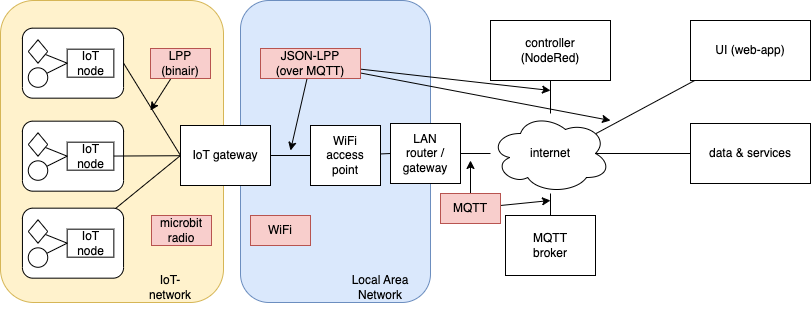

The diagram above was exported from draw.io. Its source (the exported page's mxGraphModel, read from the mxfile embedded in the PNG):
<mxGraphModel dx="954" dy="610" grid="1" gridSize="10" guides="1" tooltips="1" connect="1" arrows="1" fold="1" page="1" pageScale="1" pageWidth="1169" pageHeight="827" math="0" shadow="0">
  <root>
    <mxCell id="OuzwLdA7yF8p2NGuQPN2-0" />
    <mxCell id="OuzwLdA7yF8p2NGuQPN2-1" parent="OuzwLdA7yF8p2NGuQPN2-0" />
    <mxCell id="oS7SQbpZAGI08evcdhlP-11" value="" style="rounded=1;whiteSpace=wrap;html=1;fillColor=#dae8fc;strokeColor=#6c8ebf;" vertex="1" parent="OuzwLdA7yF8p2NGuQPN2-1">
      <mxGeometry x="260" y="100" width="190" height="302" as="geometry" />
    </mxCell>
    <mxCell id="oS7SQbpZAGI08evcdhlP-7" value="" style="rounded=1;whiteSpace=wrap;html=1;fillColor=#fff2cc;strokeColor=#d6b656;" vertex="1" parent="OuzwLdA7yF8p2NGuQPN2-1">
      <mxGeometry x="20" y="100" width="223" height="302" as="geometry" />
    </mxCell>
    <mxCell id="OuzwLdA7yF8p2NGuQPN2-2" value="" style="rounded=0;orthogonalLoop=1;jettySize=auto;html=1;endArrow=none;endFill=0;exitX=0.875;exitY=0.5;exitDx=0;exitDy=0;exitPerimeter=0;" edge="1" parent="OuzwLdA7yF8p2NGuQPN2-1" source="OuzwLdA7yF8p2NGuQPN2-44" target="OuzwLdA7yF8p2NGuQPN2-6">
      <mxGeometry relative="1" as="geometry" />
    </mxCell>
    <mxCell id="OuzwLdA7yF8p2NGuQPN2-3" value="" style="rounded=0;orthogonalLoop=1;jettySize=auto;html=1;endArrow=none;endFill=0;exitX=0.88;exitY=0.25;exitDx=0;exitDy=0;exitPerimeter=0;" edge="1" parent="OuzwLdA7yF8p2NGuQPN2-1" source="OuzwLdA7yF8p2NGuQPN2-44" target="OuzwLdA7yF8p2NGuQPN2-5">
      <mxGeometry relative="1" as="geometry" />
    </mxCell>
    <mxCell id="OuzwLdA7yF8p2NGuQPN2-4" value="controller &lt;br&gt;(NodeRed)" style="rounded=0;whiteSpace=wrap;html=1;" vertex="1" parent="OuzwLdA7yF8p2NGuQPN2-1">
      <mxGeometry x="510" y="120" width="120" height="60" as="geometry" />
    </mxCell>
    <mxCell id="OuzwLdA7yF8p2NGuQPN2-5" value="UI (web-app)" style="rounded=0;whiteSpace=wrap;html=1;" vertex="1" parent="OuzwLdA7yF8p2NGuQPN2-1">
      <mxGeometry x="710" y="120" width="120" height="60" as="geometry" />
    </mxCell>
    <mxCell id="OuzwLdA7yF8p2NGuQPN2-6" value="data &amp;amp; services" style="rounded=0;whiteSpace=wrap;html=1;" vertex="1" parent="OuzwLdA7yF8p2NGuQPN2-1">
      <mxGeometry x="710" y="223" width="120" height="60" as="geometry" />
    </mxCell>
    <mxCell id="OuzwLdA7yF8p2NGuQPN2-7" value="" style="group" vertex="1" connectable="0" parent="OuzwLdA7yF8p2NGuQPN2-1">
      <mxGeometry x="40" y="223" width="105" height="70" as="geometry" />
    </mxCell>
    <mxCell id="OuzwLdA7yF8p2NGuQPN2-8" value="IoT-node" style="text;html=1;strokeColor=none;fillColor=none;align=center;verticalAlign=middle;whiteSpace=wrap;rounded=0;" vertex="1" parent="OuzwLdA7yF8p2NGuQPN2-7">
      <mxGeometry x="58.333333333333336" y="25.666666666666664" width="23.333333333333332" height="14" as="geometry" />
    </mxCell>
    <mxCell id="OuzwLdA7yF8p2NGuQPN2-9" value="" style="group" vertex="1" connectable="0" parent="OuzwLdA7yF8p2NGuQPN2-7">
      <mxGeometry x="1.9444444444444442" y="-2.333333333333333" width="101.11111111111111" height="70" as="geometry" />
    </mxCell>
    <mxCell id="OuzwLdA7yF8p2NGuQPN2-10" value="" style="rounded=1;whiteSpace=wrap;html=1;" vertex="1" parent="OuzwLdA7yF8p2NGuQPN2-9">
      <mxGeometry width="101.11111111111111" height="70" as="geometry" />
    </mxCell>
    <mxCell id="OuzwLdA7yF8p2NGuQPN2-11" value="IoT node" style="rounded=0;whiteSpace=wrap;html=1;" vertex="1" parent="OuzwLdA7yF8p2NGuQPN2-9">
      <mxGeometry x="44.72222222222222" y="21" width="46.666666666666664" height="28" as="geometry" />
    </mxCell>
    <mxCell id="OuzwLdA7yF8p2NGuQPN2-12" style="rounded=0;orthogonalLoop=1;jettySize=auto;html=1;entryX=0;entryY=0.5;entryDx=0;entryDy=0;endArrow=none;endFill=0;" edge="1" parent="OuzwLdA7yF8p2NGuQPN2-9" source="OuzwLdA7yF8p2NGuQPN2-13" target="OuzwLdA7yF8p2NGuQPN2-11">
      <mxGeometry relative="1" as="geometry" />
    </mxCell>
    <mxCell id="OuzwLdA7yF8p2NGuQPN2-13" value="" style="rhombus;whiteSpace=wrap;html=1;" vertex="1" parent="OuzwLdA7yF8p2NGuQPN2-9">
      <mxGeometry x="5.833333333333333" y="11.666666666666664" width="19.444444444444443" height="23.33333333333333" as="geometry" />
    </mxCell>
    <mxCell id="OuzwLdA7yF8p2NGuQPN2-14" style="rounded=0;orthogonalLoop=1;jettySize=auto;html=1;endArrow=none;endFill=0;" edge="1" parent="OuzwLdA7yF8p2NGuQPN2-9" source="OuzwLdA7yF8p2NGuQPN2-15">
      <mxGeometry relative="1" as="geometry">
        <mxPoint x="44.72222222222222" y="35" as="targetPoint" />
      </mxGeometry>
    </mxCell>
    <mxCell id="OuzwLdA7yF8p2NGuQPN2-15" value="" style="ellipse;whiteSpace=wrap;html=1;aspect=fixed;" vertex="1" parent="OuzwLdA7yF8p2NGuQPN2-9">
      <mxGeometry x="5.833333333333333" y="39.666666666666664" width="19.444444444444443" height="19.444444444444443" as="geometry" />
    </mxCell>
    <mxCell id="OuzwLdA7yF8p2NGuQPN2-16" value="" style="group" vertex="1" connectable="0" parent="OuzwLdA7yF8p2NGuQPN2-1">
      <mxGeometry x="40" y="310" width="105" height="70" as="geometry" />
    </mxCell>
    <mxCell id="OuzwLdA7yF8p2NGuQPN2-17" value="IoT-node" style="text;html=1;strokeColor=none;fillColor=none;align=center;verticalAlign=middle;whiteSpace=wrap;rounded=0;" vertex="1" parent="OuzwLdA7yF8p2NGuQPN2-16">
      <mxGeometry x="58.333333333333336" y="25.666666666666664" width="23.333333333333332" height="14" as="geometry" />
    </mxCell>
    <mxCell id="OuzwLdA7yF8p2NGuQPN2-18" value="" style="group" vertex="1" connectable="0" parent="OuzwLdA7yF8p2NGuQPN2-16">
      <mxGeometry x="1.9444444444444442" y="-2.333333333333333" width="101.11111111111111" height="70" as="geometry" />
    </mxCell>
    <mxCell id="OuzwLdA7yF8p2NGuQPN2-19" value="" style="rounded=1;whiteSpace=wrap;html=1;" vertex="1" parent="OuzwLdA7yF8p2NGuQPN2-18">
      <mxGeometry width="101.11111111111111" height="70" as="geometry" />
    </mxCell>
    <mxCell id="OuzwLdA7yF8p2NGuQPN2-20" value="IoT node" style="rounded=0;whiteSpace=wrap;html=1;" vertex="1" parent="OuzwLdA7yF8p2NGuQPN2-18">
      <mxGeometry x="44.72222222222222" y="21" width="46.666666666666664" height="28" as="geometry" />
    </mxCell>
    <mxCell id="OuzwLdA7yF8p2NGuQPN2-21" style="rounded=0;orthogonalLoop=1;jettySize=auto;html=1;entryX=0;entryY=0.5;entryDx=0;entryDy=0;endArrow=none;endFill=0;" edge="1" parent="OuzwLdA7yF8p2NGuQPN2-18" source="OuzwLdA7yF8p2NGuQPN2-22" target="OuzwLdA7yF8p2NGuQPN2-20">
      <mxGeometry relative="1" as="geometry" />
    </mxCell>
    <mxCell id="OuzwLdA7yF8p2NGuQPN2-22" value="" style="rhombus;whiteSpace=wrap;html=1;" vertex="1" parent="OuzwLdA7yF8p2NGuQPN2-18">
      <mxGeometry x="5.833333333333333" y="11.666666666666664" width="19.444444444444443" height="23.33333333333333" as="geometry" />
    </mxCell>
    <mxCell id="OuzwLdA7yF8p2NGuQPN2-23" style="rounded=0;orthogonalLoop=1;jettySize=auto;html=1;endArrow=none;endFill=0;" edge="1" parent="OuzwLdA7yF8p2NGuQPN2-18" source="OuzwLdA7yF8p2NGuQPN2-24">
      <mxGeometry relative="1" as="geometry">
        <mxPoint x="44.72222222222222" y="35" as="targetPoint" />
      </mxGeometry>
    </mxCell>
    <mxCell id="OuzwLdA7yF8p2NGuQPN2-24" value="" style="ellipse;whiteSpace=wrap;html=1;aspect=fixed;" vertex="1" parent="OuzwLdA7yF8p2NGuQPN2-18">
      <mxGeometry x="5.833333333333333" y="39.666666666666664" width="19.444444444444443" height="19.444444444444443" as="geometry" />
    </mxCell>
    <mxCell id="OuzwLdA7yF8p2NGuQPN2-25" value="" style="group" vertex="1" connectable="0" parent="OuzwLdA7yF8p2NGuQPN2-1">
      <mxGeometry x="40" y="130" width="105" height="70" as="geometry" />
    </mxCell>
    <mxCell id="OuzwLdA7yF8p2NGuQPN2-26" value="IoT-node" style="text;html=1;strokeColor=none;fillColor=none;align=center;verticalAlign=middle;whiteSpace=wrap;rounded=0;" vertex="1" parent="OuzwLdA7yF8p2NGuQPN2-25">
      <mxGeometry x="58.333333333333336" y="25.666666666666664" width="23.333333333333332" height="14" as="geometry" />
    </mxCell>
    <mxCell id="OuzwLdA7yF8p2NGuQPN2-27" value="" style="group" vertex="1" connectable="0" parent="OuzwLdA7yF8p2NGuQPN2-25">
      <mxGeometry x="1.9444444444444442" y="-2.333333333333333" width="101.11111111111111" height="70" as="geometry" />
    </mxCell>
    <mxCell id="OuzwLdA7yF8p2NGuQPN2-28" value="" style="rounded=1;whiteSpace=wrap;html=1;" vertex="1" parent="OuzwLdA7yF8p2NGuQPN2-27">
      <mxGeometry width="101.11111111111111" height="70" as="geometry" />
    </mxCell>
    <mxCell id="OuzwLdA7yF8p2NGuQPN2-29" value="IoT node" style="rounded=0;whiteSpace=wrap;html=1;" vertex="1" parent="OuzwLdA7yF8p2NGuQPN2-27">
      <mxGeometry x="44.72222222222222" y="21" width="46.666666666666664" height="28" as="geometry" />
    </mxCell>
    <mxCell id="OuzwLdA7yF8p2NGuQPN2-30" style="rounded=0;orthogonalLoop=1;jettySize=auto;html=1;entryX=0;entryY=0.5;entryDx=0;entryDy=0;endArrow=none;endFill=0;" edge="1" parent="OuzwLdA7yF8p2NGuQPN2-27" source="OuzwLdA7yF8p2NGuQPN2-31" target="OuzwLdA7yF8p2NGuQPN2-29">
      <mxGeometry relative="1" as="geometry" />
    </mxCell>
    <mxCell id="OuzwLdA7yF8p2NGuQPN2-31" value="" style="rhombus;whiteSpace=wrap;html=1;" vertex="1" parent="OuzwLdA7yF8p2NGuQPN2-27">
      <mxGeometry x="5.833333333333333" y="11.666666666666664" width="19.444444444444443" height="23.33333333333333" as="geometry" />
    </mxCell>
    <mxCell id="OuzwLdA7yF8p2NGuQPN2-32" style="rounded=0;orthogonalLoop=1;jettySize=auto;html=1;endArrow=none;endFill=0;" edge="1" parent="OuzwLdA7yF8p2NGuQPN2-27" source="OuzwLdA7yF8p2NGuQPN2-33">
      <mxGeometry relative="1" as="geometry">
        <mxPoint x="44.72222222222222" y="35" as="targetPoint" />
      </mxGeometry>
    </mxCell>
    <mxCell id="OuzwLdA7yF8p2NGuQPN2-33" value="" style="ellipse;whiteSpace=wrap;html=1;aspect=fixed;" vertex="1" parent="OuzwLdA7yF8p2NGuQPN2-27">
      <mxGeometry x="5.833333333333333" y="39.666666666666664" width="19.444444444444443" height="19.444444444444443" as="geometry" />
    </mxCell>
    <mxCell id="OuzwLdA7yF8p2NGuQPN2-34" style="edgeStyle=none;rounded=0;orthogonalLoop=1;jettySize=auto;html=1;entryX=0;entryY=0.5;entryDx=0;entryDy=0;endArrow=none;endFill=0;" edge="1" parent="OuzwLdA7yF8p2NGuQPN2-1" source="OuzwLdA7yF8p2NGuQPN2-35" target="OuzwLdA7yF8p2NGuQPN2-42">
      <mxGeometry relative="1" as="geometry" />
    </mxCell>
    <mxCell id="OuzwLdA7yF8p2NGuQPN2-35" value="WiFi&lt;br&gt;access&lt;br&gt;point" style="rounded=0;whiteSpace=wrap;html=1;" vertex="1" parent="OuzwLdA7yF8p2NGuQPN2-1">
      <mxGeometry x="330" y="225" width="70" height="60" as="geometry" />
    </mxCell>
    <mxCell id="OuzwLdA7yF8p2NGuQPN2-36" style="edgeStyle=none;rounded=0;orthogonalLoop=1;jettySize=auto;html=1;entryX=0;entryY=0.5;entryDx=0;entryDy=0;endArrow=none;endFill=0;" edge="1" parent="OuzwLdA7yF8p2NGuQPN2-1" source="OuzwLdA7yF8p2NGuQPN2-37" target="OuzwLdA7yF8p2NGuQPN2-35">
      <mxGeometry relative="1" as="geometry" />
    </mxCell>
    <mxCell id="OuzwLdA7yF8p2NGuQPN2-37" value="IoT gateway" style="rounded=0;whiteSpace=wrap;html=1;" vertex="1" parent="OuzwLdA7yF8p2NGuQPN2-1">
      <mxGeometry x="200" y="225" width="90" height="60" as="geometry" />
    </mxCell>
    <mxCell id="OuzwLdA7yF8p2NGuQPN2-38" style="edgeStyle=none;rounded=0;orthogonalLoop=1;jettySize=auto;html=1;exitX=1;exitY=0.5;exitDx=0;exitDy=0;entryX=0;entryY=0.5;entryDx=0;entryDy=0;endArrow=none;endFill=0;" edge="1" parent="OuzwLdA7yF8p2NGuQPN2-1" source="OuzwLdA7yF8p2NGuQPN2-28" target="OuzwLdA7yF8p2NGuQPN2-37">
      <mxGeometry relative="1" as="geometry" />
    </mxCell>
    <mxCell id="OuzwLdA7yF8p2NGuQPN2-39" value="" style="edgeStyle=none;rounded=0;orthogonalLoop=1;jettySize=auto;html=1;endArrow=none;endFill=0;" edge="1" parent="OuzwLdA7yF8p2NGuQPN2-1" source="OuzwLdA7yF8p2NGuQPN2-11" target="OuzwLdA7yF8p2NGuQPN2-37">
      <mxGeometry relative="1" as="geometry" />
    </mxCell>
    <mxCell id="OuzwLdA7yF8p2NGuQPN2-40" style="edgeStyle=none;rounded=0;orthogonalLoop=1;jettySize=auto;html=1;entryX=0;entryY=0.5;entryDx=0;entryDy=0;endArrow=none;endFill=0;" edge="1" parent="OuzwLdA7yF8p2NGuQPN2-1" source="OuzwLdA7yF8p2NGuQPN2-19" target="OuzwLdA7yF8p2NGuQPN2-37">
      <mxGeometry relative="1" as="geometry" />
    </mxCell>
    <mxCell id="OuzwLdA7yF8p2NGuQPN2-41" style="edgeStyle=none;rounded=0;orthogonalLoop=1;jettySize=auto;html=1;endArrow=none;endFill=0;" edge="1" parent="OuzwLdA7yF8p2NGuQPN2-1" source="OuzwLdA7yF8p2NGuQPN2-42" target="OuzwLdA7yF8p2NGuQPN2-44">
      <mxGeometry relative="1" as="geometry" />
    </mxCell>
    <mxCell id="OuzwLdA7yF8p2NGuQPN2-42" value="LAN&lt;br&gt;router /&lt;br&gt;gateway" style="rounded=0;whiteSpace=wrap;html=1;" vertex="1" parent="OuzwLdA7yF8p2NGuQPN2-1">
      <mxGeometry x="410" y="223" width="70" height="60" as="geometry" />
    </mxCell>
    <mxCell id="OuzwLdA7yF8p2NGuQPN2-43" value="" style="edgeStyle=none;rounded=0;orthogonalLoop=1;jettySize=auto;html=1;endArrow=none;endFill=0;" edge="1" parent="OuzwLdA7yF8p2NGuQPN2-1" source="OuzwLdA7yF8p2NGuQPN2-44" target="OuzwLdA7yF8p2NGuQPN2-4">
      <mxGeometry relative="1" as="geometry" />
    </mxCell>
    <mxCell id="OuzwLdA7yF8p2NGuQPN2-44" value="internet" style="ellipse;shape=cloud;whiteSpace=wrap;html=1;" vertex="1" parent="OuzwLdA7yF8p2NGuQPN2-1">
      <mxGeometry x="510" y="213" width="120" height="80" as="geometry" />
    </mxCell>
    <mxCell id="OuzwLdA7yF8p2NGuQPN2-45" value="" style="edgeStyle=none;rounded=0;orthogonalLoop=1;jettySize=auto;html=1;endArrow=none;endFill=0;" edge="1" parent="OuzwLdA7yF8p2NGuQPN2-1" source="OuzwLdA7yF8p2NGuQPN2-46" target="OuzwLdA7yF8p2NGuQPN2-44">
      <mxGeometry relative="1" as="geometry" />
    </mxCell>
    <mxCell id="OuzwLdA7yF8p2NGuQPN2-46" value="MQTT&lt;br&gt;broker" style="rounded=0;whiteSpace=wrap;html=1;" vertex="1" parent="OuzwLdA7yF8p2NGuQPN2-1">
      <mxGeometry x="525" y="315" width="90" height="60" as="geometry" />
    </mxCell>
    <mxCell id="oS7SQbpZAGI08evcdhlP-1" style="edgeStyle=none;rounded=0;orthogonalLoop=1;jettySize=auto;html=1;" edge="1" parent="OuzwLdA7yF8p2NGuQPN2-1" source="oS7SQbpZAGI08evcdhlP-0">
      <mxGeometry relative="1" as="geometry">
        <mxPoint x="170" y="210" as="targetPoint" />
      </mxGeometry>
    </mxCell>
    <mxCell id="oS7SQbpZAGI08evcdhlP-0" value="LPP&lt;br&gt;(binair)" style="text;html=1;strokeColor=#b85450;fillColor=#f8cecc;align=center;verticalAlign=middle;whiteSpace=wrap;rounded=0;glass=0;perimeter=rectanglePerimeter;" vertex="1" parent="OuzwLdA7yF8p2NGuQPN2-1">
      <mxGeometry x="170" y="148" width="60" height="30" as="geometry" />
    </mxCell>
    <mxCell id="oS7SQbpZAGI08evcdhlP-3" style="edgeStyle=none;rounded=0;orthogonalLoop=1;jettySize=auto;html=1;" edge="1" parent="OuzwLdA7yF8p2NGuQPN2-1" source="oS7SQbpZAGI08evcdhlP-2">
      <mxGeometry relative="1" as="geometry">
        <mxPoint x="310" y="250" as="targetPoint" />
      </mxGeometry>
    </mxCell>
    <mxCell id="oS7SQbpZAGI08evcdhlP-4" style="edgeStyle=none;rounded=0;orthogonalLoop=1;jettySize=auto;html=1;" edge="1" parent="OuzwLdA7yF8p2NGuQPN2-1" source="oS7SQbpZAGI08evcdhlP-2">
      <mxGeometry relative="1" as="geometry">
        <mxPoint x="570" y="190" as="targetPoint" />
      </mxGeometry>
    </mxCell>
    <mxCell id="oS7SQbpZAGI08evcdhlP-5" style="edgeStyle=none;rounded=0;orthogonalLoop=1;jettySize=auto;html=1;" edge="1" parent="OuzwLdA7yF8p2NGuQPN2-1" source="oS7SQbpZAGI08evcdhlP-2">
      <mxGeometry relative="1" as="geometry">
        <mxPoint x="630" y="220" as="targetPoint" />
      </mxGeometry>
    </mxCell>
    <mxCell id="oS7SQbpZAGI08evcdhlP-2" value="JSON-LPP&lt;br&gt;(over MQTT)" style="text;html=1;strokeColor=#b85450;fillColor=#f8cecc;align=center;verticalAlign=middle;whiteSpace=wrap;rounded=0;glass=0;perimeter=rectanglePerimeter;" vertex="1" parent="OuzwLdA7yF8p2NGuQPN2-1">
      <mxGeometry x="280" y="148" width="100" height="30" as="geometry" />
    </mxCell>
    <mxCell id="oS7SQbpZAGI08evcdhlP-8" value="IoT-network" style="text;html=1;strokeColor=none;fillColor=none;align=center;verticalAlign=middle;whiteSpace=wrap;rounded=0;" vertex="1" parent="OuzwLdA7yF8p2NGuQPN2-1">
      <mxGeometry x="160" y="372" width="60" height="30" as="geometry" />
    </mxCell>
    <mxCell id="oS7SQbpZAGI08evcdhlP-9" style="edgeStyle=none;rounded=0;orthogonalLoop=1;jettySize=auto;html=1;exitX=0.5;exitY=1;exitDx=0;exitDy=0;" edge="1" parent="OuzwLdA7yF8p2NGuQPN2-1" source="oS7SQbpZAGI08evcdhlP-7" target="oS7SQbpZAGI08evcdhlP-7">
      <mxGeometry relative="1" as="geometry" />
    </mxCell>
    <mxCell id="oS7SQbpZAGI08evcdhlP-12" value="Local Area Network" style="text;html=1;strokeColor=none;fillColor=none;align=center;verticalAlign=middle;whiteSpace=wrap;rounded=0;" vertex="1" parent="OuzwLdA7yF8p2NGuQPN2-1">
      <mxGeometry x="370" y="372" width="60" height="30" as="geometry" />
    </mxCell>
    <mxCell id="e5hYZOVglZ3cItLZl4f2-2" style="edgeStyle=none;rounded=0;orthogonalLoop=1;jettySize=auto;html=1;" edge="1" parent="OuzwLdA7yF8p2NGuQPN2-1" source="e5hYZOVglZ3cItLZl4f2-0">
      <mxGeometry relative="1" as="geometry">
        <mxPoint x="490" y="260" as="targetPoint" />
      </mxGeometry>
    </mxCell>
    <mxCell id="e5hYZOVglZ3cItLZl4f2-3" style="edgeStyle=none;rounded=0;orthogonalLoop=1;jettySize=auto;html=1;exitX=0.25;exitY=1;exitDx=0;exitDy=0;" edge="1" parent="OuzwLdA7yF8p2NGuQPN2-1" source="e5hYZOVglZ3cItLZl4f2-0">
      <mxGeometry relative="1" as="geometry">
        <mxPoint x="480" y="310" as="targetPoint" />
      </mxGeometry>
    </mxCell>
    <mxCell id="e5hYZOVglZ3cItLZl4f2-4" style="edgeStyle=none;rounded=0;orthogonalLoop=1;jettySize=auto;html=1;" edge="1" parent="OuzwLdA7yF8p2NGuQPN2-1" source="e5hYZOVglZ3cItLZl4f2-0">
      <mxGeometry relative="1" as="geometry">
        <mxPoint x="570" y="300" as="targetPoint" />
      </mxGeometry>
    </mxCell>
    <mxCell id="e5hYZOVglZ3cItLZl4f2-0" value="MQTT" style="text;html=1;strokeColor=#b85450;fillColor=#f8cecc;align=center;verticalAlign=middle;whiteSpace=wrap;rounded=0;glass=0;perimeter=rectanglePerimeter;" vertex="1" parent="OuzwLdA7yF8p2NGuQPN2-1">
      <mxGeometry x="460" y="293" width="60" height="30" as="geometry" />
    </mxCell>
    <mxCell id="e5hYZOVglZ3cItLZl4f2-5" value="microbit&lt;br&gt;radio" style="text;html=1;strokeColor=#b85450;fillColor=#f8cecc;align=center;verticalAlign=middle;whiteSpace=wrap;rounded=0;glass=0;perimeter=rectanglePerimeter;" vertex="1" parent="OuzwLdA7yF8p2NGuQPN2-1">
      <mxGeometry x="171" y="315" width="60" height="30" as="geometry" />
    </mxCell>
    <mxCell id="e5hYZOVglZ3cItLZl4f2-7" value="WiFi" style="text;html=1;strokeColor=#b85450;fillColor=#f8cecc;align=center;verticalAlign=middle;whiteSpace=wrap;rounded=0;glass=0;perimeter=rectanglePerimeter;" vertex="1" parent="OuzwLdA7yF8p2NGuQPN2-1">
      <mxGeometry x="270" y="315" width="60" height="30" as="geometry" />
    </mxCell>
  </root>
</mxGraphModel>